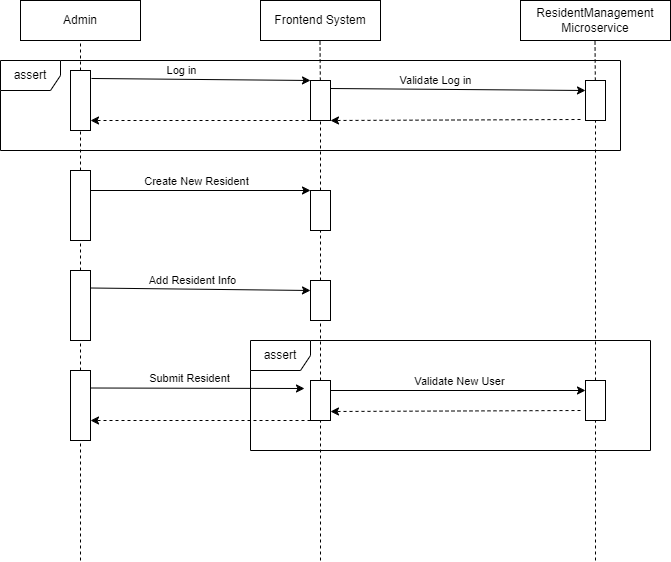

The diagram above was exported from draw.io. Its source (the exported page's mxGraphModel, read from the mxfile embedded in the PNG):
<mxGraphModel dx="2074" dy="1118" grid="1" gridSize="10" guides="1" tooltips="1" connect="1" arrows="1" fold="1" page="1" pageScale="1" pageWidth="850" pageHeight="1100" math="0" shadow="0">
  <root>
    <mxCell id="0" />
    <mxCell id="1" parent="0" />
    <mxCell id="fxbnt6eaHWQDdt24VzXE-1" value="&lt;div&gt;Admin&lt;/div&gt;" style="rounded=0;whiteSpace=wrap;html=1;" parent="1" vertex="1">
      <mxGeometry x="120" y="40" width="120" height="40" as="geometry" />
    </mxCell>
    <mxCell id="fxbnt6eaHWQDdt24VzXE-3" value="&lt;div&gt;Frontend System&lt;/div&gt;" style="rounded=0;whiteSpace=wrap;html=1;" parent="1" vertex="1">
      <mxGeometry x="360" y="40" width="120" height="40" as="geometry" />
    </mxCell>
    <mxCell id="CfL2-Y1WVfMe-Zqyqo2S-1" value="&lt;div&gt;ResidentManagement Microservice&lt;/div&gt;" style="rounded=0;whiteSpace=wrap;html=1;" parent="1" vertex="1">
      <mxGeometry x="620" y="40" width="150" height="40" as="geometry" />
    </mxCell>
    <mxCell id="CfL2-Y1WVfMe-Zqyqo2S-2" value="" style="endArrow=none;dashed=1;html=1;rounded=0;entryX=0.5;entryY=1;entryDx=0;entryDy=0;" parent="1" source="BS-DHmsU-WBeH10ibVnG-1" target="fxbnt6eaHWQDdt24VzXE-1" edge="1">
      <mxGeometry width="50" height="50" relative="1" as="geometry">
        <mxPoint x="180" y="732.4000244140625" as="sourcePoint" />
        <mxPoint x="180" y="100" as="targetPoint" />
      </mxGeometry>
    </mxCell>
    <mxCell id="CfL2-Y1WVfMe-Zqyqo2S-3" value="" style="endArrow=none;dashed=1;html=1;rounded=0;entryX=0.5;entryY=1;entryDx=0;entryDy=0;" parent="1" source="BS-DHmsU-WBeH10ibVnG-4" edge="1">
      <mxGeometry width="50" height="50" relative="1" as="geometry">
        <mxPoint x="419.5" y="732.4000244140625" as="sourcePoint" />
        <mxPoint x="419.5" y="80" as="targetPoint" />
      </mxGeometry>
    </mxCell>
    <mxCell id="CfL2-Y1WVfMe-Zqyqo2S-4" value="" style="endArrow=none;dashed=1;html=1;rounded=0;entryX=0.5;entryY=1;entryDx=0;entryDy=0;" parent="1" source="BS-DHmsU-WBeH10ibVnG-17" edge="1">
      <mxGeometry width="50" height="50" relative="1" as="geometry">
        <mxPoint x="694.5" y="732.4000244140625" as="sourcePoint" />
        <mxPoint x="694.5" y="80" as="targetPoint" />
      </mxGeometry>
    </mxCell>
    <mxCell id="BS-DHmsU-WBeH10ibVnG-2" value="" style="endArrow=none;dashed=1;html=1;rounded=0;entryX=0.5;entryY=1;entryDx=0;entryDy=0;" parent="1" source="BS-DHmsU-WBeH10ibVnG-9" target="BS-DHmsU-WBeH10ibVnG-1" edge="1">
      <mxGeometry width="50" height="50" relative="1" as="geometry">
        <mxPoint x="180" y="732.4000244140625" as="sourcePoint" />
        <mxPoint x="180" y="80" as="targetPoint" />
      </mxGeometry>
    </mxCell>
    <mxCell id="BS-DHmsU-WBeH10ibVnG-1" value="" style="rounded=0;whiteSpace=wrap;html=1;" parent="1" vertex="1">
      <mxGeometry x="170" y="110" width="20" height="60" as="geometry" />
    </mxCell>
    <mxCell id="BS-DHmsU-WBeH10ibVnG-3" value="" style="endArrow=classic;html=1;rounded=0;exitX=1.05;exitY=0.133;exitDx=0;exitDy=0;entryX=0;entryY=0;entryDx=0;entryDy=0;exitPerimeter=0;" parent="1" source="BS-DHmsU-WBeH10ibVnG-1" target="BS-DHmsU-WBeH10ibVnG-4" edge="1">
      <mxGeometry width="50" height="50" relative="1" as="geometry">
        <mxPoint x="400" y="600" as="sourcePoint" />
        <mxPoint x="370" y="120" as="targetPoint" />
      </mxGeometry>
    </mxCell>
    <mxCell id="BS-DHmsU-WBeH10ibVnG-6" value="Log in" style="edgeLabel;html=1;align=center;verticalAlign=middle;resizable=0;points=[];" parent="BS-DHmsU-WBeH10ibVnG-3" connectable="0" vertex="1">
      <mxGeometry x="-0.1743" relative="1" as="geometry">
        <mxPoint y="-9" as="offset" />
      </mxGeometry>
    </mxCell>
    <mxCell id="BS-DHmsU-WBeH10ibVnG-5" value="" style="endArrow=none;dashed=1;html=1;rounded=0;entryX=0.5;entryY=1;entryDx=0;entryDy=0;" parent="1" source="BS-DHmsU-WBeH10ibVnG-12" target="BS-DHmsU-WBeH10ibVnG-4" edge="1">
      <mxGeometry width="50" height="50" relative="1" as="geometry">
        <mxPoint x="419.5" y="732.4000244140625" as="sourcePoint" />
        <mxPoint x="419.5" y="80" as="targetPoint" />
      </mxGeometry>
    </mxCell>
    <mxCell id="BS-DHmsU-WBeH10ibVnG-4" value="" style="rounded=0;whiteSpace=wrap;html=1;" parent="1" vertex="1">
      <mxGeometry x="410" y="120" width="20" height="40" as="geometry" />
    </mxCell>
    <mxCell id="BS-DHmsU-WBeH10ibVnG-7" value="assert" style="shape=umlFrame;whiteSpace=wrap;html=1;pointerEvents=0;" parent="1" vertex="1">
      <mxGeometry x="350" y="380" width="400" height="110" as="geometry" />
    </mxCell>
    <mxCell id="BS-DHmsU-WBeH10ibVnG-10" value="" style="endArrow=none;dashed=1;html=1;rounded=0;entryX=0.5;entryY=1;entryDx=0;entryDy=0;" parent="1" source="BS-DHmsU-WBeH10ibVnG-24" target="BS-DHmsU-WBeH10ibVnG-9" edge="1">
      <mxGeometry width="50" height="50" relative="1" as="geometry">
        <mxPoint x="180" y="732.4000244140625" as="sourcePoint" />
        <mxPoint x="180" y="170" as="targetPoint" />
      </mxGeometry>
    </mxCell>
    <mxCell id="BS-DHmsU-WBeH10ibVnG-9" value="" style="rounded=0;whiteSpace=wrap;html=1;" parent="1" vertex="1">
      <mxGeometry x="170" y="210" width="20" height="70" as="geometry" />
    </mxCell>
    <mxCell id="BS-DHmsU-WBeH10ibVnG-13" value="" style="endArrow=none;dashed=1;html=1;rounded=0;entryX=0.5;entryY=1;entryDx=0;entryDy=0;" parent="1" source="BS-DHmsU-WBeH10ibVnG-27" target="BS-DHmsU-WBeH10ibVnG-12" edge="1">
      <mxGeometry width="50" height="50" relative="1" as="geometry">
        <mxPoint x="419.5" y="732.4000244140625" as="sourcePoint" />
        <mxPoint x="420" y="160" as="targetPoint" />
      </mxGeometry>
    </mxCell>
    <mxCell id="BS-DHmsU-WBeH10ibVnG-12" value="" style="rounded=0;whiteSpace=wrap;html=1;" parent="1" vertex="1">
      <mxGeometry x="410" y="230" width="20" height="40" as="geometry" />
    </mxCell>
    <mxCell id="BS-DHmsU-WBeH10ibVnG-14" value="" style="endArrow=classic;html=1;rounded=0;entryX=0;entryY=0;entryDx=0;entryDy=0;" parent="1" target="BS-DHmsU-WBeH10ibVnG-12" edge="1">
      <mxGeometry width="50" height="50" relative="1" as="geometry">
        <mxPoint x="190" y="230" as="sourcePoint" />
        <mxPoint x="450" y="550" as="targetPoint" />
      </mxGeometry>
    </mxCell>
    <mxCell id="BS-DHmsU-WBeH10ibVnG-16" value="Create New Resident" style="edgeLabel;html=1;align=center;verticalAlign=middle;resizable=0;points=[];" parent="BS-DHmsU-WBeH10ibVnG-14" connectable="0" vertex="1">
      <mxGeometry x="-0.0455" y="1" relative="1" as="geometry">
        <mxPoint y="-9" as="offset" />
      </mxGeometry>
    </mxCell>
    <mxCell id="BS-DHmsU-WBeH10ibVnG-18" value="" style="endArrow=classic;html=1;rounded=0;exitX=1.05;exitY=0.133;exitDx=0;exitDy=0;exitPerimeter=0;entryX=0;entryY=0.25;entryDx=0;entryDy=0;" parent="1" target="BS-DHmsU-WBeH10ibVnG-17" edge="1">
      <mxGeometry width="50" height="50" relative="1" as="geometry">
        <mxPoint x="430" y="128" as="sourcePoint" />
        <mxPoint x="680" y="128" as="targetPoint" />
      </mxGeometry>
    </mxCell>
    <mxCell id="BS-DHmsU-WBeH10ibVnG-19" value="Validate Log in" style="edgeLabel;html=1;align=center;verticalAlign=middle;resizable=0;points=[];" parent="BS-DHmsU-WBeH10ibVnG-18" connectable="0" vertex="1">
      <mxGeometry x="-0.1743" relative="1" as="geometry">
        <mxPoint y="-9" as="offset" />
      </mxGeometry>
    </mxCell>
    <mxCell id="BS-DHmsU-WBeH10ibVnG-21" value="" style="endArrow=none;dashed=1;html=1;rounded=0;entryX=0.5;entryY=1;entryDx=0;entryDy=0;" parent="1" source="BS-DHmsU-WBeH10ibVnG-36" target="BS-DHmsU-WBeH10ibVnG-17" edge="1">
      <mxGeometry width="50" height="50" relative="1" as="geometry">
        <mxPoint x="694.5" y="732.4000244140625" as="sourcePoint" />
        <mxPoint x="694.5" y="80" as="targetPoint" />
      </mxGeometry>
    </mxCell>
    <mxCell id="BS-DHmsU-WBeH10ibVnG-17" value="" style="rounded=0;whiteSpace=wrap;html=1;" parent="1" vertex="1">
      <mxGeometry x="685" y="120" width="20" height="40" as="geometry" />
    </mxCell>
    <mxCell id="BS-DHmsU-WBeH10ibVnG-22" value="" style="html=1;labelBackgroundColor=#ffffff;startArrow=none;startFill=0;startSize=6;endArrow=classic;endFill=1;endSize=6;jettySize=auto;orthogonalLoop=1;strokeWidth=1;dashed=1;fontSize=14;rounded=0;exitX=0;exitY=1;exitDx=0;exitDy=0;" parent="1" source="BS-DHmsU-WBeH10ibVnG-4" edge="1">
      <mxGeometry width="60" height="60" relative="1" as="geometry">
        <mxPoint x="390" y="600" as="sourcePoint" />
        <mxPoint x="190" y="160" as="targetPoint" />
      </mxGeometry>
    </mxCell>
    <mxCell id="BS-DHmsU-WBeH10ibVnG-23" value="" style="html=1;labelBackgroundColor=#ffffff;startArrow=none;startFill=0;startSize=6;endArrow=classic;endFill=1;endSize=6;jettySize=auto;orthogonalLoop=1;strokeWidth=1;dashed=1;fontSize=14;rounded=0;exitX=0;exitY=1;exitDx=0;exitDy=0;entryX=1;entryY=1;entryDx=0;entryDy=0;" parent="1" target="BS-DHmsU-WBeH10ibVnG-4" edge="1">
      <mxGeometry width="60" height="60" relative="1" as="geometry">
        <mxPoint x="680" y="159" as="sourcePoint" />
        <mxPoint x="460" y="159" as="targetPoint" />
      </mxGeometry>
    </mxCell>
    <mxCell id="BS-DHmsU-WBeH10ibVnG-25" value="" style="endArrow=none;dashed=1;html=1;rounded=0;entryX=0.5;entryY=1;entryDx=0;entryDy=0;" parent="1" source="BS-DHmsU-WBeH10ibVnG-30" target="BS-DHmsU-WBeH10ibVnG-24" edge="1">
      <mxGeometry width="50" height="50" relative="1" as="geometry">
        <mxPoint x="180" y="732.4000244140625" as="sourcePoint" />
        <mxPoint x="180" y="280" as="targetPoint" />
      </mxGeometry>
    </mxCell>
    <mxCell id="BS-DHmsU-WBeH10ibVnG-24" value="" style="rounded=0;whiteSpace=wrap;html=1;" parent="1" vertex="1">
      <mxGeometry x="170" y="310" width="20" height="70" as="geometry" />
    </mxCell>
    <mxCell id="BS-DHmsU-WBeH10ibVnG-26" value="" style="endArrow=classic;html=1;rounded=0;exitX=1;exitY=0.25;exitDx=0;exitDy=0;entryX=0;entryY=0.25;entryDx=0;entryDy=0;" parent="1" source="BS-DHmsU-WBeH10ibVnG-24" target="BS-DHmsU-WBeH10ibVnG-27" edge="1">
      <mxGeometry width="50" height="50" relative="1" as="geometry">
        <mxPoint x="400" y="600" as="sourcePoint" />
        <mxPoint x="370" y="330" as="targetPoint" />
      </mxGeometry>
    </mxCell>
    <mxCell id="BS-DHmsU-WBeH10ibVnG-29" value="Add Resident Info" style="edgeLabel;html=1;align=center;verticalAlign=middle;resizable=0;points=[];" parent="BS-DHmsU-WBeH10ibVnG-26" connectable="0" vertex="1">
      <mxGeometry x="-0.0819" y="1" relative="1" as="geometry">
        <mxPoint y="-8" as="offset" />
      </mxGeometry>
    </mxCell>
    <mxCell id="BS-DHmsU-WBeH10ibVnG-28" value="" style="endArrow=none;dashed=1;html=1;rounded=0;entryX=0.5;entryY=1;entryDx=0;entryDy=0;" parent="1" source="BS-DHmsU-WBeH10ibVnG-32" target="BS-DHmsU-WBeH10ibVnG-27" edge="1">
      <mxGeometry width="50" height="50" relative="1" as="geometry">
        <mxPoint x="419.5" y="732.4000244140625" as="sourcePoint" />
        <mxPoint x="420" y="270" as="targetPoint" />
      </mxGeometry>
    </mxCell>
    <mxCell id="BS-DHmsU-WBeH10ibVnG-27" value="" style="rounded=0;whiteSpace=wrap;html=1;" parent="1" vertex="1">
      <mxGeometry x="410" y="320" width="20" height="40" as="geometry" />
    </mxCell>
    <mxCell id="BS-DHmsU-WBeH10ibVnG-31" value="" style="endArrow=none;dashed=1;html=1;rounded=0;entryX=0.5;entryY=1;entryDx=0;entryDy=0;" parent="1" target="BS-DHmsU-WBeH10ibVnG-30" edge="1">
      <mxGeometry width="50" height="50" relative="1" as="geometry">
        <mxPoint x="180" y="600" as="sourcePoint" />
        <mxPoint x="180" y="380" as="targetPoint" />
      </mxGeometry>
    </mxCell>
    <mxCell id="BS-DHmsU-WBeH10ibVnG-30" value="" style="rounded=0;whiteSpace=wrap;html=1;" parent="1" vertex="1">
      <mxGeometry x="170" y="410" width="20" height="70" as="geometry" />
    </mxCell>
    <mxCell id="BS-DHmsU-WBeH10ibVnG-33" value="" style="endArrow=none;dashed=1;html=1;rounded=0;entryX=0.5;entryY=1;entryDx=0;entryDy=0;" parent="1" target="BS-DHmsU-WBeH10ibVnG-32" edge="1">
      <mxGeometry width="50" height="50" relative="1" as="geometry">
        <mxPoint x="420" y="600" as="sourcePoint" />
        <mxPoint x="420" y="360" as="targetPoint" />
      </mxGeometry>
    </mxCell>
    <mxCell id="BS-DHmsU-WBeH10ibVnG-32" value="" style="rounded=0;whiteSpace=wrap;html=1;" parent="1" vertex="1">
      <mxGeometry x="410" y="420" width="20" height="40" as="geometry" />
    </mxCell>
    <mxCell id="BS-DHmsU-WBeH10ibVnG-34" value="" style="endArrow=classic;html=1;rounded=0;exitX=1;exitY=0.25;exitDx=0;exitDy=0;entryX=-0.3;entryY=0.2;entryDx=0;entryDy=0;entryPerimeter=0;" parent="1" source="BS-DHmsU-WBeH10ibVnG-30" target="BS-DHmsU-WBeH10ibVnG-32" edge="1">
      <mxGeometry width="50" height="50" relative="1" as="geometry">
        <mxPoint x="400" y="600" as="sourcePoint" />
        <mxPoint x="450" y="550" as="targetPoint" />
      </mxGeometry>
    </mxCell>
    <mxCell id="BS-DHmsU-WBeH10ibVnG-35" value="Submit Resident" style="edgeLabel;html=1;align=center;verticalAlign=middle;resizable=0;points=[];" parent="BS-DHmsU-WBeH10ibVnG-34" connectable="0" vertex="1">
      <mxGeometry x="-0.0748" relative="1" as="geometry">
        <mxPoint y="-10" as="offset" />
      </mxGeometry>
    </mxCell>
    <mxCell id="BS-DHmsU-WBeH10ibVnG-37" value="" style="endArrow=none;dashed=1;html=1;rounded=0;entryX=0.5;entryY=1;entryDx=0;entryDy=0;" parent="1" target="BS-DHmsU-WBeH10ibVnG-36" edge="1">
      <mxGeometry width="50" height="50" relative="1" as="geometry">
        <mxPoint x="695" y="600" as="sourcePoint" />
        <mxPoint x="695" y="160" as="targetPoint" />
      </mxGeometry>
    </mxCell>
    <mxCell id="BS-DHmsU-WBeH10ibVnG-36" value="" style="rounded=0;whiteSpace=wrap;html=1;" parent="1" vertex="1">
      <mxGeometry x="685" y="420" width="20" height="40" as="geometry" />
    </mxCell>
    <mxCell id="BS-DHmsU-WBeH10ibVnG-38" value="" style="endArrow=classic;html=1;rounded=0;entryX=0;entryY=0.25;entryDx=0;entryDy=0;exitX=1;exitY=0.25;exitDx=0;exitDy=0;" parent="1" source="BS-DHmsU-WBeH10ibVnG-32" target="BS-DHmsU-WBeH10ibVnG-36" edge="1">
      <mxGeometry width="50" height="50" relative="1" as="geometry">
        <mxPoint x="400" y="600" as="sourcePoint" />
        <mxPoint x="450" y="550" as="targetPoint" />
      </mxGeometry>
    </mxCell>
    <mxCell id="BS-DHmsU-WBeH10ibVnG-39" value="Validate New User" style="edgeLabel;html=1;align=center;verticalAlign=middle;resizable=0;points=[];" parent="BS-DHmsU-WBeH10ibVnG-38" connectable="0" vertex="1">
      <mxGeometry x="0.0039" y="1" relative="1" as="geometry">
        <mxPoint y="-9" as="offset" />
      </mxGeometry>
    </mxCell>
    <mxCell id="BS-DHmsU-WBeH10ibVnG-40" value="" style="html=1;labelBackgroundColor=#ffffff;startArrow=none;startFill=0;startSize=6;endArrow=classic;endFill=1;endSize=6;jettySize=auto;orthogonalLoop=1;strokeWidth=1;dashed=1;fontSize=14;rounded=0;exitX=0;exitY=1;exitDx=0;exitDy=0;entryX=1;entryY=1;entryDx=0;entryDy=0;" parent="1" edge="1">
      <mxGeometry width="60" height="60" relative="1" as="geometry">
        <mxPoint x="680" y="450" as="sourcePoint" />
        <mxPoint x="430" y="451" as="targetPoint" />
      </mxGeometry>
    </mxCell>
    <mxCell id="BS-DHmsU-WBeH10ibVnG-41" value="" style="html=1;labelBackgroundColor=#ffffff;startArrow=none;startFill=0;startSize=6;endArrow=classic;endFill=1;endSize=6;jettySize=auto;orthogonalLoop=1;strokeWidth=1;dashed=1;fontSize=14;rounded=0;exitX=0;exitY=1;exitDx=0;exitDy=0;exitPerimeter=0;" parent="1" source="BS-DHmsU-WBeH10ibVnG-32" edge="1">
      <mxGeometry width="60" height="60" relative="1" as="geometry">
        <mxPoint x="410" y="450" as="sourcePoint" />
        <mxPoint x="190" y="460" as="targetPoint" />
      </mxGeometry>
    </mxCell>
    <mxCell id="BS-DHmsU-WBeH10ibVnG-43" value="assert" style="shape=umlFrame;whiteSpace=wrap;html=1;pointerEvents=0;" parent="1" vertex="1">
      <mxGeometry x="100" y="100" width="620" height="90" as="geometry" />
    </mxCell>
  </root>
</mxGraphModel>